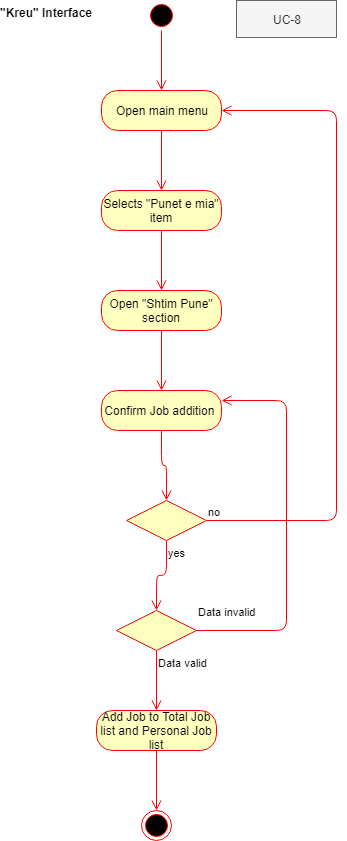

The diagram above was exported from draw.io. Its source (the exported page's mxGraphModel, read from the mxfile embedded in the PNG):
<mxGraphModel dx="820" dy="410" grid="1" gridSize="10" guides="1" tooltips="1" connect="1" arrows="1" fold="1" page="1" pageScale="1" pageWidth="850" pageHeight="1100" math="0" shadow="0">
  <root>
    <mxCell id="0" />
    <mxCell id="1" parent="0" />
    <mxCell id="jGroSbaMHxd1evYUlGup-1" value="" style="ellipse;html=1;shape=startState;fillColor=#000000;strokeColor=#ff0000;" parent="1" vertex="1">
      <mxGeometry x="350" y="20" width="30" height="30" as="geometry" />
    </mxCell>
    <mxCell id="jGroSbaMHxd1evYUlGup-2" value="" style="edgeStyle=orthogonalEdgeStyle;html=1;verticalAlign=bottom;endArrow=open;endSize=8;strokeColor=#ff0000;" parent="1" source="jGroSbaMHxd1evYUlGup-1" edge="1">
      <mxGeometry relative="1" as="geometry">
        <mxPoint x="365" y="110" as="targetPoint" />
      </mxGeometry>
    </mxCell>
    <mxCell id="jGroSbaMHxd1evYUlGup-3" value="Open main menu" style="rounded=1;whiteSpace=wrap;html=1;arcSize=40;fontColor=#000000;fillColor=#ffffc0;strokeColor=#ff0000;" parent="1" vertex="1">
      <mxGeometry x="305" y="110" width="120" height="40" as="geometry" />
    </mxCell>
    <mxCell id="jGroSbaMHxd1evYUlGup-4" value="" style="edgeStyle=orthogonalEdgeStyle;html=1;verticalAlign=bottom;endArrow=open;endSize=8;strokeColor=#ff0000;" parent="1" source="jGroSbaMHxd1evYUlGup-3" edge="1">
      <mxGeometry relative="1" as="geometry">
        <mxPoint x="365" y="210" as="targetPoint" />
      </mxGeometry>
    </mxCell>
    <mxCell id="jGroSbaMHxd1evYUlGup-5" value="&quot;Kreu&quot; Interface" style="text;align=center;fontStyle=1;verticalAlign=middle;spacingLeft=3;spacingRight=3;strokeColor=none;rotatable=0;points=[[0,0.5],[1,0.5]];portConstraint=eastwest;" parent="1" vertex="1">
      <mxGeometry x="210" y="20" width="80" height="26" as="geometry" />
    </mxCell>
    <mxCell id="jGroSbaMHxd1evYUlGup-6" value="Selects &quot;Punet e mia&quot; item" style="rounded=1;whiteSpace=wrap;html=1;arcSize=40;fontColor=#000000;fillColor=#ffffc0;strokeColor=#ff0000;" parent="1" vertex="1">
      <mxGeometry x="305" y="210" width="120" height="40" as="geometry" />
    </mxCell>
    <mxCell id="jGroSbaMHxd1evYUlGup-7" value="" style="edgeStyle=orthogonalEdgeStyle;html=1;verticalAlign=bottom;endArrow=open;endSize=8;strokeColor=#ff0000;" parent="1" source="jGroSbaMHxd1evYUlGup-6" edge="1">
      <mxGeometry relative="1" as="geometry">
        <mxPoint x="365" y="310" as="targetPoint" />
      </mxGeometry>
    </mxCell>
    <mxCell id="jGroSbaMHxd1evYUlGup-8" value="Open &quot;Shtim Pune&quot; section" style="rounded=1;whiteSpace=wrap;html=1;arcSize=40;fontColor=#000000;fillColor=#ffffc0;strokeColor=#ff0000;" parent="1" vertex="1">
      <mxGeometry x="305" y="310" width="120" height="40" as="geometry" />
    </mxCell>
    <mxCell id="jGroSbaMHxd1evYUlGup-9" value="" style="edgeStyle=orthogonalEdgeStyle;html=1;verticalAlign=bottom;endArrow=open;endSize=8;strokeColor=#ff0000;" parent="1" source="jGroSbaMHxd1evYUlGup-8" edge="1">
      <mxGeometry relative="1" as="geometry">
        <mxPoint x="365" y="410" as="targetPoint" />
      </mxGeometry>
    </mxCell>
    <mxCell id="jGroSbaMHxd1evYUlGup-10" value="Confirm Job addition&amp;nbsp;" style="rounded=1;whiteSpace=wrap;html=1;arcSize=40;fontColor=#000000;fillColor=#ffffc0;strokeColor=#ff0000;" parent="1" vertex="1">
      <mxGeometry x="305" y="410" width="120" height="40" as="geometry" />
    </mxCell>
    <mxCell id="jGroSbaMHxd1evYUlGup-11" value="" style="edgeStyle=orthogonalEdgeStyle;html=1;verticalAlign=bottom;endArrow=open;endSize=8;strokeColor=#ff0000;entryX=0.5;entryY=0;entryDx=0;entryDy=0;" parent="1" source="jGroSbaMHxd1evYUlGup-10" target="jGroSbaMHxd1evYUlGup-12" edge="1">
      <mxGeometry relative="1" as="geometry">
        <mxPoint x="365" y="510" as="targetPoint" />
      </mxGeometry>
    </mxCell>
    <mxCell id="jGroSbaMHxd1evYUlGup-12" value="" style="rhombus;whiteSpace=wrap;html=1;fillColor=#ffffc0;strokeColor=#ff0000;" parent="1" vertex="1">
      <mxGeometry x="330" y="520" width="80" height="40" as="geometry" />
    </mxCell>
    <mxCell id="jGroSbaMHxd1evYUlGup-13" value="no" style="edgeStyle=orthogonalEdgeStyle;html=1;align=left;verticalAlign=bottom;endArrow=open;endSize=8;strokeColor=#ff0000;entryX=1;entryY=0.5;entryDx=0;entryDy=0;" parent="1" source="jGroSbaMHxd1evYUlGup-12" target="jGroSbaMHxd1evYUlGup-3" edge="1">
      <mxGeometry x="-1" relative="1" as="geometry">
        <mxPoint x="530" y="130" as="targetPoint" />
        <Array as="points">
          <mxPoint x="540" y="540" />
          <mxPoint x="540" y="130" />
        </Array>
      </mxGeometry>
    </mxCell>
    <mxCell id="jGroSbaMHxd1evYUlGup-14" value="yes" style="edgeStyle=orthogonalEdgeStyle;html=1;align=left;verticalAlign=top;endArrow=open;endSize=8;strokeColor=#ff0000;entryX=0.5;entryY=0;entryDx=0;entryDy=0;" parent="1" source="jGroSbaMHxd1evYUlGup-12" target="jGroSbaMHxd1evYUlGup-15" edge="1">
      <mxGeometry x="-1" relative="1" as="geometry">
        <mxPoint x="370" y="620" as="targetPoint" />
      </mxGeometry>
    </mxCell>
    <mxCell id="jGroSbaMHxd1evYUlGup-15" value="" style="rhombus;whiteSpace=wrap;html=1;fillColor=#ffffc0;strokeColor=#ff0000;" parent="1" vertex="1">
      <mxGeometry x="320" y="630" width="80" height="40" as="geometry" />
    </mxCell>
    <mxCell id="jGroSbaMHxd1evYUlGup-16" value="Data invalid" style="edgeStyle=orthogonalEdgeStyle;html=1;align=left;verticalAlign=bottom;endArrow=open;endSize=8;strokeColor=#ff0000;exitX=1;exitY=0.5;exitDx=0;exitDy=0;entryX=1;entryY=0.25;entryDx=0;entryDy=0;" parent="1" source="jGroSbaMHxd1evYUlGup-15" target="jGroSbaMHxd1evYUlGup-10" edge="1">
      <mxGeometry x="-1" y="10" relative="1" as="geometry">
        <mxPoint x="480" y="420" as="targetPoint" />
        <mxPoint x="430" y="650" as="sourcePoint" />
        <Array as="points">
          <mxPoint x="490" y="650" />
          <mxPoint x="490" y="420" />
        </Array>
        <mxPoint as="offset" />
      </mxGeometry>
    </mxCell>
    <mxCell id="jGroSbaMHxd1evYUlGup-17" value="Data valid" style="edgeStyle=orthogonalEdgeStyle;html=1;align=left;verticalAlign=top;endArrow=open;endSize=8;strokeColor=#ff0000;" parent="1" edge="1">
      <mxGeometry x="-1" relative="1" as="geometry">
        <mxPoint x="360" y="730" as="targetPoint" />
        <mxPoint x="360" y="670" as="sourcePoint" />
      </mxGeometry>
    </mxCell>
    <mxCell id="jGroSbaMHxd1evYUlGup-18" value="Add Job to Total Job list and Personal Job list" style="rounded=1;whiteSpace=wrap;html=1;arcSize=40;fontColor=#000000;fillColor=#ffffc0;strokeColor=#ff0000;" parent="1" vertex="1">
      <mxGeometry x="300" y="730" width="120" height="40" as="geometry" />
    </mxCell>
    <mxCell id="jGroSbaMHxd1evYUlGup-19" value="" style="edgeStyle=orthogonalEdgeStyle;html=1;verticalAlign=bottom;endArrow=open;endSize=8;strokeColor=#ff0000;" parent="1" source="jGroSbaMHxd1evYUlGup-18" edge="1">
      <mxGeometry relative="1" as="geometry">
        <mxPoint x="360" y="830" as="targetPoint" />
      </mxGeometry>
    </mxCell>
    <mxCell id="jGroSbaMHxd1evYUlGup-20" value="" style="ellipse;html=1;shape=endState;fillColor=#000000;strokeColor=#ff0000;" parent="1" vertex="1">
      <mxGeometry x="345" y="830" width="30" height="30" as="geometry" />
    </mxCell>
    <mxCell id="opMgraiHnMjZw3U-0GKO-1" value="UC-8" style="text;html=1;strokeColor=#666666;fillColor=#f5f5f5;align=center;verticalAlign=middle;whiteSpace=wrap;rounded=0;fontColor=#333333;" vertex="1" parent="1">
      <mxGeometry x="440" y="20" width="100" height="37" as="geometry" />
    </mxCell>
  </root>
</mxGraphModel>